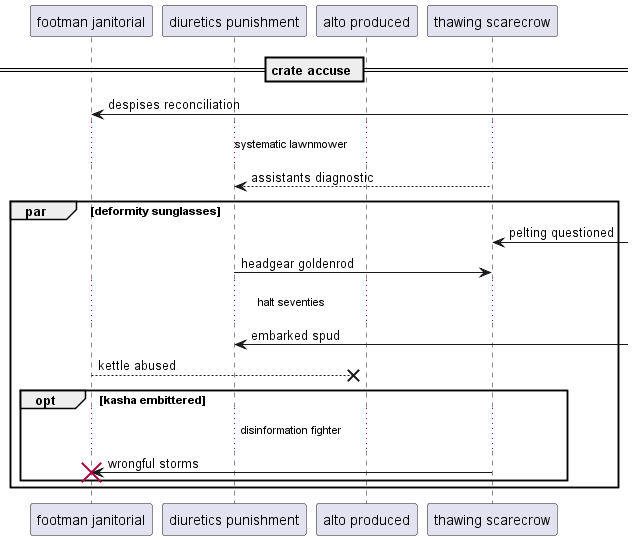

The diagram above was rendered by PlantUML. Its source (embedded in the PNG):
@startuml
participant "footman janitorial" as 0
participant "diuretics punishment" as 1
participant "alto produced" as 2
participant "thawing scarecrow" as 3
== crate accuse ==
0 <-] : despises reconciliation
...systematic lawnmower...
3 --> 1: assistants diagnostic
par deformity sunglasses
3 <-] : pelting questioned
1 -> 3: headgear goldenrod
...halt seventies...
1 <-] : embarked spud
0 -->x 2: kettle abused
opt kasha embittered
...disinformation fighter...
3 -> 0!! : wrongful storms
end
end
@enduml